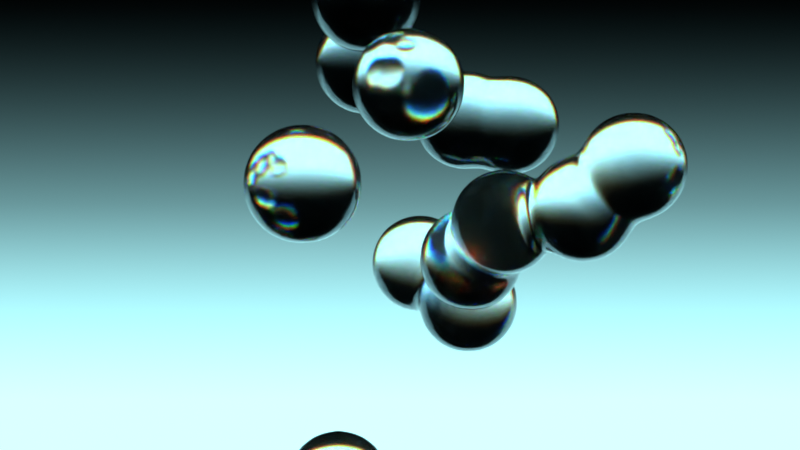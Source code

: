 # Source: glass_cell_division_recovered.blend  (saved by Blender 4.5.91; exported with 4.5.12 LTS)
import bpy
from mathutils import Matrix  # noqa: F401  (used for matrix-valued properties, if any)

bpy.ops.wm.read_factory_settings(use_empty=True)
scene = bpy.context.scene
scene.name = 'Scene'

# ---- collections
col_collection = bpy.data.collections.new('Collection'); scene.collection.children.link(col_collection)

# ---- materials (node trees are filled in below, after node groups)
mat_material_001 = bpy.data.materials.new('Material.001')
mat_material_002 = bpy.data.materials.new('Material.002')

# ---- node groups
ng_smooth_geometry = bpy.data.node_groups.new('Smooth Geometry', 'GeometryNodeTree')
_s = ng_smooth_geometry.interface.new_socket(name='Geometry', in_out='OUTPUT', socket_type='NodeSocketGeometry')
_s = ng_smooth_geometry.interface.new_socket(name='Geometry', in_out='INPUT', socket_type='NodeSocketGeometry')
_s.description = 'Points to smooth based on their neighbors'
_s = ng_smooth_geometry.interface.new_socket(name='Selection', in_out='INPUT', socket_type='NodeSocketBool')
_s.default_value = True
_s.hide_value = True
_s = ng_smooth_geometry.interface.new_socket(name='Iterations', in_out='INPUT', socket_type='NodeSocketInt')
_s.default_value = 5
_s.min_value = 0
_s.description = 'How many times to repeat the smoothing step'
_s = ng_smooth_geometry.interface.new_socket(name='Weight', in_out='INPUT', socket_type='NodeSocketFloat')
_s.subtype = 'FACTOR'
_s.default_value = 0.5
_s.min_value = 0.0
_s.max_value = 1.0
_s.description = 'Relative mix weight of neighboring elements'
_N = ng_smooth_geometry.nodes; _L = ng_smooth_geometry.links
n0 = _N.new('NodeGroupOutput'); n0.name = 'Group Output'; n0.location = (370, 0)
n1 = _N.new('NodeGroupInput'); n1.name = 'Group Input'; n1.location = (-460, 0)
n2 = _N.new('GeometryNodeSetPosition'); n2.name = 'Set Position'; n2.location = (100, 40)
n3 = _N.new('GeometryNodeInputPosition'); n3.name = 'Position'; n3.location = (-260, -40)
n4 = _N.new('GeometryNodeBlurAttribute'); n4.name = 'Blur Attribute'; n4.location = (-80, -20)
n4.data_type = 'FLOAT_VECTOR'
_L.new(n3.outputs[0], n4.inputs[0])
_L.new(n4.outputs[0], n2.inputs[2])
_L.new(n1.outputs[0], n2.inputs[0])
_L.new(n2.outputs[0], n0.inputs[0])
_L.new(n1.outputs[1], n2.inputs[1])
_L.new(n1.outputs[3], n4.inputs[2])
_L.new(n1.outputs[2], n4.inputs[1])
n0.is_active_output = True
ng_geometry_nodes = bpy.data.node_groups.new('Geometry Nodes', 'GeometryNodeTree')
_s = ng_geometry_nodes.interface.new_socket(name='Geometry', in_out='OUTPUT', socket_type='NodeSocketGeometry')
_s = ng_geometry_nodes.interface.new_socket(name='Geometry', in_out='INPUT', socket_type='NodeSocketGeometry')
ng_geometry_nodes.is_modifier = True
_N = ng_geometry_nodes.nodes; _L = ng_geometry_nodes.links
n0 = _N.new('NodeGroupOutput'); n0.name = 'Group Output'; n0.location = (1813, 28)
n1 = _N.new('GeometryNodeMeshIcoSphere'); n1.name = 'Ico Sphere'; n1.location = (-102, 114)
n1.inputs[0].default_value = 2.9
n2 = _N.new('GeometryNodeMeshToVolume'); n2.name = 'Mesh to Volume'; n2.location = (81, 75)
n3 = _N.new('GeometryNodeDistributePointsInVolume'); n3.name = 'Distribute Points in Volume'; n3.location = (321, 51)
n3.inputs[1].default_value = 0.2
n4 = _N.new('GeometryNodeSetPosition'); n4.name = 'Set Position'; n4.location = (555, -7)
n5 = _N.new('ShaderNodeTexNoise'); n5.name = 'Noise Texture'; n5.location = (-256, -141)
n5.width = 145
n5.noise_dimensions = '4D'
n5.normalize = False
n5.inputs[1].default_value = 0.006012
n5.inputs[2].default_value = 2.0
n5.inputs[3].default_value = 0.0
n6 = _N.new('ShaderNodeVectorMath'); n6.name = 'Vector Math'; n6.location = (373, -114)
n6.operation = 'SCALE'
n6.inputs[3].default_value = 1.3
n7 = _N.new('GeometryNodePointsToSDFGrid'); n7.name = 'Points to SDF Grid'; n7.location = (735, -8)
n7.inputs[2].default_value = 0.03
n8 = _N.new('GeometryNodeGridToMesh'); n8.name = 'Grid to Mesh'; n8.location = (912, 17)
n9 = _N.new('GeometryNodeSetShadeSmooth'); n9.name = 'Set Shade Smooth'; n9.location = (1452, 55)
n10 = _N.new('GeometryNodeGroup'); n10.name = 'Smooth Geometry'; n10.location = (1092, 29)
n10.node_tree = ng_smooth_geometry
n10.inputs[1].default_value = True
n10.inputs[2].default_value = 42
n10.inputs[3].default_value = 0.5
n11 = _N.new('GeometryNodeSetMeshNormal'); n11.name = 'Set Mesh Normal'; n11.location = (1270, 53)
n12 = _N.new('GeometryNodeBlurAttribute'); n12.name = 'Blur Attribute'; n12.location = (1090, -154)
n12.data_type = 'FLOAT_VECTOR'
n12.inputs[1].default_value = 30
n13 = _N.new('GeometryNodeInputNormal'); n13.name = 'Normal'; n13.location = (927, -181)
n14 = _N.new('GeometryNodeSetMaterial'); n14.name = 'Set Material'; n14.location = (1632, 35)
n14.inputs[2].default_value = mat_material_001
n15 = _N.new('ShaderNodeTexNoise'); n15.name = 'Noise Texture.001'; n15.location = (-254, -467)
n15.width = 145
n15.noise_dimensions = '4D'
n15.normalize = False
n15.inputs[1].default_value = -1.494
n15.inputs[2].default_value = 2.0
n15.inputs[3].default_value = 0.0
n16 = _N.new('ShaderNodeMix'); n16.name = 'Mix'; n16.location = (192, -179)
n16.data_type = 'RGBA'
n16.inputs[0].default_value = 0.004008
_L.new(n1.outputs[0], n2.inputs[0])
_L.new(n2.outputs[0], n3.inputs[0])
_L.new(n3.outputs[0], n4.inputs[0])
_L.new(n16.outputs[2], n6.inputs[0])
_L.new(n6.outputs[0], n4.inputs[3])
_L.new(n4.outputs[0], n7.inputs[0])
_L.new(n7.outputs[0], n8.inputs[0])
_L.new(n14.outputs[0], n0.inputs[0])
_L.new(n11.outputs[0], n9.inputs[0])
_L.new(n8.outputs[0], n10.inputs[0])
_L.new(n10.outputs[0], n11.inputs[0])
_L.new(n13.outputs[0], n12.inputs[0])
_L.new(n12.outputs[0], n11.inputs[1])
_L.new(n9.outputs[0], n14.inputs[0])
_L.new(n5.outputs[1], n16.inputs[6])
_L.new(n15.outputs[1], n16.inputs[7])
n0.is_active_output = True

# ---- material node trees
mat_material_001.use_nodes = True; mat_material_001.node_tree.nodes.clear()
_N = mat_material_001.node_tree.nodes; _L = mat_material_001.node_tree.links
n0 = _N.new('ShaderNodeOutputMaterial'); n0.name = 'Material Output'; n0.location = (376, 141)
n1 = _N.new('ShaderNodeBsdfGlass'); n1.name = 'Glass BSDF'; n1.location = (-198, 146)
n1.inputs[0].default_value = (1.0, 0.0, 0.0, 1.0)
n1.inputs[2].default_value = 1.45
n2 = _N.new('ShaderNodeAddShader'); n2.name = 'Add Shader'; n2.location = (17, 118)
n3 = _N.new('ShaderNodeBsdfGlass'); n3.name = 'Glass BSDF.001'; n3.location = (-195, -49)
n3.inputs[0].default_value = (0.0, 1.0, 0.0, 1.0)
n4 = _N.new('ShaderNodeBsdfGlass'); n4.name = 'Glass BSDF.002'; n4.location = (-200, -248)
n4.inputs[0].default_value = (0.0, 0.0, 1.0, 1.0)
n4.inputs[2].default_value = 1.55
n5 = _N.new('ShaderNodeAddShader'); n5.name = 'Add Shader.001'; n5.location = (196, 122)
n6 = _N.new('ShaderNodeValue'); n6.name = 'Value'; n6.location = (-429, -113)
n6.outputs[0].default_value = 0.15
_L.new(n5.outputs[0], n0.inputs[0])
_L.new(n3.outputs[0], n2.inputs[1])
_L.new(n1.outputs[0], n2.inputs[0])
_L.new(n2.outputs[0], n5.inputs[0])
_L.new(n4.outputs[0], n5.inputs[1])
_L.new(n6.outputs[0], n1.inputs[1])
_L.new(n6.outputs[0], n3.inputs[1])
_L.new(n6.outputs[0], n4.inputs[1])
n0.is_active_output = True
mat_material_002.use_nodes = True; mat_material_002.node_tree.nodes.clear()
_N = mat_material_002.node_tree.nodes; _L = mat_material_002.node_tree.links
n0 = _N.new('ShaderNodeOutputMaterial'); n0.name = 'Material Output'; n0.location = (200, 100)
n1 = _N.new('ShaderNodeEmission'); n1.name = 'Emission'; n1.location = (-72, 95)
n1.inputs[1].default_value = 2.0
n2 = _N.new('ShaderNodeValToRGB'); n2.name = 'Color Ramp'; n2.location = (-340, 97)
n2.color_ramp.interpolation = 'B_SPLINE'
while len(n2.color_ramp.elements) > 1: n2.color_ramp.elements.remove(n2.color_ramp.elements[-1])
n2.color_ramp.elements[0].position = 0.55; n2.color_ramp.elements[0].color = (0.0, 0.0, 0.0, 1.0)
_e = n2.color_ramp.elements.new(1.0); _e.color = (0.4258, 0.9399, 1.0, 1.0)
n3 = _N.new('ShaderNodeMapping'); n3.name = 'Mapping'; n3.location = (-800, 57)
n3.inputs[1].default_value = (0.6, 0.0, 0.0)
n3.inputs[2].default_value = (0.0, 0.0, 1.571)
n3.inputs[3].default_value = (1.0, 2.0, 1.0)
n4 = _N.new('ShaderNodeTexCoord'); n4.name = 'Texture Coordinate'; n4.location = (-980, 57)
n5 = _N.new('ShaderNodeTexGradient'); n5.name = 'Gradient Texture'; n5.location = (-577, 49)
_L.new(n1.outputs[0], n0.inputs[0])
_L.new(n4.outputs[3], n3.inputs[0])
_L.new(n2.outputs[0], n1.inputs[0])
_L.new(n3.outputs[0], n5.inputs[0])
_L.new(n5.outputs[0], n2.inputs[0])
n0.is_active_output = True

# ---- world
world_world = bpy.data.worlds.new('World'); scene.world = world_world
world_world.use_nodes = True; world_world.node_tree.nodes.clear()
_N = world_world.node_tree.nodes; _L = world_world.node_tree.links
n0 = _N.new('ShaderNodeOutputWorld'); n0.name = 'World Output'; n0.location = (200, 100)
n1 = _N.new('ShaderNodeBackground'); n1.name = 'Background'; n1.location = (-200, 100)
n1.inputs[0].default_value = (0.0, 0.0, 0.0, 1.0)
_L.new(n1.outputs[0], n0.inputs[0])
n0.is_active_output = True
world_world.color = (0.05088, 0.05088, 0.05088)
world_world.sun_shadow_jitter_overblur = 0.0

# ---- cameras
cam_camera = bpy.data.cameras.new('Camera')
cam_camera.lens = 100.0

# ---- meshes
me_plane = bpy.data.meshes.new('Plane')
me_plane.from_pydata([(-1.0, -1.0, 0.0), (1.0, -1.0, 0.0), (-1.0, 1.0, 0.0), (1.0, 1.0, 0.0)], [], [(0, 1, 3, 2)])
_uv = me_plane.uv_layers.new(name='UVMap')
_uv.uv.foreach_set('vector', [0.0, 0.0, 1.0, 0.0, 1.0, 1.0, 0.0, 1.0])
me_plane.materials.append(mat_material_001)
me_plane.update()
me_plane_001 = bpy.data.meshes.new('Plane.001')
me_plane_001.from_pydata([(-1.0, -1.0, 0.0), (1.0, -1.0, 0.0), (-1.0, 1.0, 0.0), (1.0, 1.0, 0.0)], [], [(0, 1, 3, 2)])
_uv = me_plane_001.uv_layers.new(name='UVMap')
_uv.uv.foreach_set('vector', [0.0, 0.0, 1.0, 0.0, 1.0, 1.0, 0.0, 1.0])
me_plane_001.materials.append(mat_material_002)
me_plane_001.update()

# ---- objects
ob_plane = bpy.data.objects.new('Plane', me_plane)
ob_camera = bpy.data.objects.new('Camera', cam_camera)
ob_plane_001 = bpy.data.objects.new('Plane.001', me_plane_001)

# ---- transforms, parenting, visibility, modifiers, constraints
ob_plane.location = (0.0, 0.0, 0.0)
_m = ob_plane.modifiers.new('GeometryNodes', 'NODES')
_m.node_group = ng_geometry_nodes
ob_camera.location = (0.0, -20.5, 0.0)
ob_camera.rotation_euler = (1.571, -0.0, -0.0)
ob_plane_001.location = (0.0, 14.43, 0.0)
ob_plane_001.rotation_euler = (1.571, -0.0, 0.0)
ob_plane_001.scale = (22.5, 13.72, 13.72)

# ---- collection membership
col_collection.objects.link(ob_plane)
col_collection.objects.link(ob_camera)
col_collection.objects.link(ob_plane_001)

# ---- scene / render settings (as saved in the file)
scene.camera = ob_camera
scene.frame_start = 1; scene.frame_end = 500; scene.frame_set(3)
scene.render.engine = 'CYCLES'
scene.render.bake_bias = 0.0
scene.render.bake_samples = 0
scene.render.use_persistent_data = True
scene.cycles.denoising_use_gpu = True
scene.cycles.samples = 200
scene.cycles.sampling_pattern = 'TABULATED_SOBOL'
scene.cycles.adaptive_threshold = 0.1
scene.cycles.max_bounces = 5
scene.cycles.diffuse_bounces = 1
scene.cycles.glossy_bounces = 1
scene.cycles.transmission_bounces = 3
scene.cycles.transparent_max_bounces = 1
scene.eevee.use_volume_custom_range = False
scene.view_settings.view_transform = 'Standard'
bpy.context.view_layer.update()
